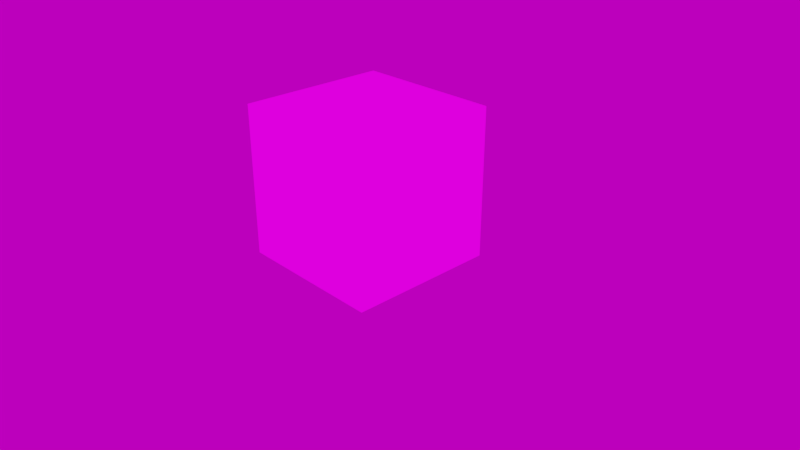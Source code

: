 # Source: gltf-materials.blend  (saved by Blender 4.1.24; exported with 4.5.12 LTS)
import bpy
from mathutils import Matrix  # noqa: F401  (used for matrix-valued properties, if any)

bpy.ops.wm.read_factory_settings(use_empty=True)
scene = bpy.context.scene
scene.name = 'Scene'

# ---- collections
col_collection_1 = bpy.data.collections.new('Collection 1'); scene.collection.children.link(col_collection_1)

# ---- images (referenced by path relative to the original .blend; pixels are not part of the script)
import os
ASSET_DIR = os.environ.get("B2B_ASSET_DIR", "")  # directory of the original .blend (textures are referenced by path, not embedded)
HERE = os.path.dirname(os.path.abspath(__file__))  # packed textures are extracted next to this script under _unpacked/

def load_image(name, relpath, width, height, colorspace="sRGB"):
    """Load a texture the original file referenced (path relative to the .blend, or extracted next to this script)."""
    p = next((c for c in (os.path.join(HERE, relpath), os.path.join(ASSET_DIR, relpath)) if relpath and os.path.exists(c)), "")
    if p:
        img = bpy.data.images.load(p, check_existing=True)
        img.name = name
    else:  # same state as the original file: an image datablock whose file is absent (Cycles renders it pink)
        img = bpy.data.images.new(name, width, height)
        img.source = "FILE"
        img.filepath = "//" + (relpath or name)
    img.colorspace_settings.name = colorspace
    return img
img_texture_atlas_bumperz_png = load_image('texture-atlas-bumperz.png', 'tex/texture-atlas-bumperz.png', 1024, 1024, 'sRGB')
img_air_museum_playground_4k_exr = load_image('air_museum_playground_4k.exr', 'tex/air_museum_playground_4k.exr', 1024, 1024, 'Linear Rec.709')

# ---- materials (node trees are filled in below, after node groups)
mat_texture_atlas_01_emissive = bpy.data.materials.new('texture.atlas.01_emissive')
mat_texture_atlas_01_emissive.use_backface_culling = True
mat_texture_atlas_01_emissive.refraction_depth = 0.1
mat_texture_atlas_01_emissive.diffuse_color = (0.5785, 0.7771, 0.8, 1.0)
mat_texture_atlas_01_emissive.roughness = 0.0
mat_texture_atlas_01_emissive.line_color = (0.0, 0.0, 0.0, 1.0)

# ---- node groups
ng_gltf_settings = bpy.data.node_groups.new('glTF Settings', 'ShaderNodeTree')
_s = ng_gltf_settings.interface.new_socket(name='Occlusion ', in_out='INPUT', socket_type='NodeSocketFloat')
_N = ng_gltf_settings.nodes; _L = ng_gltf_settings.links
n0 = _N.new('NodeGroupOutput'); n0.name = 'Group Output'; n0.location = (60, -20)
n1 = _N.new('NodeGroupInput'); n1.name = 'Group Input'; n1.location = (-180, -20)
n0.is_active_output = True

# ---- material node trees
mat_texture_atlas_01_emissive.use_nodes = True; mat_texture_atlas_01_emissive.node_tree.nodes.clear()
_N = mat_texture_atlas_01_emissive.node_tree.nodes; _L = mat_texture_atlas_01_emissive.node_tree.links
n0 = _N.new('NodeFrame'); n0.name = 'Frame.002'; n0.location = (-1260, 400)
n0.label = '_BaseColor'
n0.width = 1168
n0.label_size = 24
n1 = _N.new('ShaderNodeBsdfPrincipled'); n1.name = 'Principled BSDF'; n1.location = (80, 180)
n1.width = 201
n1.subsurface_method = 'BURLEY'
n1.inputs[3].default_value = 1.45
n1.inputs[9].default_value = (1.0, 1.0, 1.0)
n1.inputs[27].default_value = (0.0, 0.0, 0.0, 1.0)
n1.inputs[28].default_value = 1.0
n2 = _N.new('ShaderNodeGroup'); n2.name = 'Group'; n2.location = (80, 280)
n2.width = 201
n2.node_tree = ng_gltf_settings
n2.inputs[0].default_value = 0.0
n3 = _N.new('ShaderNodeMapping'); n3.name = 'Mapping.002'; n3.location = (230, -53)
n3.width = 240
n4 = _N.new('ShaderNodeTexImage'); n4.name = 'Image Texture.004'; n4.location = (570, -173)
n4.label = 'BaseColor'
n4.width = 330
n4.image = img_texture_atlas_bumperz_png
n5 = _N.new('NodeReroute'); n5.name = 'Reroute.001'; n5.location = (1130, -53)
n5.width = 16
n6 = _N.new('ShaderNodeOutputMaterial'); n6.name = 'Material Output.001'; n6.location = (580, 360)
n6.target = 'CYCLES'
n7 = _N.new('ShaderNodeEmission'); n7.name = 'Emission'; n7.location = (80, 400)
n7.width = 200
n8 = _N.new('ShaderNodeAddShader'); n8.name = 'Add Shader'; n8.location = (380, 340)
n9 = _N.new('ShaderNodeUVMap'); n9.name = 'UV Map'; n9.location = (30, -53)
n10 = _N.new('NodeReroute'); n10.name = 'Reroute.006'; n10.location = (-120, 120)
n10.width = 16
n11 = _N.new('ShaderNodeOutputMaterial'); n11.name = 'Material Output'; n11.location = (0, 0)
n11.target = 'EEVEE'
n12 = _N.new('ShaderNodeMixShader'); n12.name = 'Mix Shader'; n12.location = (0, 0)
n12.label = 'Disable Shadow'
n12.hide = True
n13 = _N.new('ShaderNodeLightPath'); n13.name = 'Light Path'; n13.location = (0, 0)
n13.hide = True
n14 = _N.new('ShaderNodeBsdfTransparent'); n14.name = 'Transparent BSDF'; n14.location = (0, 0)
n14.hide = True
n3.parent = n0
n4.parent = n0
n5.parent = n0
n9.parent = n0
_L.new(n9.outputs[0], n3.inputs[0])
_L.new(n3.outputs[0], n4.inputs[0])
_L.new(n7.outputs[0], n8.inputs[0])
_L.new(n8.outputs[0], n6.inputs[0])
_L.new(n1.outputs[0], n8.inputs[1])
_L.new(n10.outputs[0], n1.inputs[0])
_L.new(n4.outputs[0], n10.inputs[0])
_L.new(n10.outputs[0], n7.inputs[0])
_L.new(n4.outputs[1], n1.inputs[4])
_L.new(n8.outputs[0], n12.inputs[1])
_L.new(n12.outputs[0], n11.inputs[0])
_L.new(n13.outputs[1], n12.inputs[0])
_L.new(n14.outputs[0], n12.inputs[2])
n6.is_active_output = True

# ---- world
world_world = bpy.data.worlds.new('World'); scene.world = world_world
world_world.use_nodes = True; world_world.node_tree.nodes.clear()
_N = world_world.node_tree.nodes; _L = world_world.node_tree.links
n0 = _N.new('ShaderNodeMath'); n0.name = 'Math'; n0.location = (-166, 272)
n0.operation = 'MULTIPLY'
n0.inputs[2].default_value = 0.0
n1 = _N.new('ShaderNodeMath'); n1.name = 'Math.001'; n1.location = (27, 275)
n1.inputs[2].default_value = 0.0
n2 = _N.new('ShaderNodeBackground'); n2.name = 'Background'; n2.location = (291, 365)
n3 = _N.new('ShaderNodeOutputWorld'); n3.name = 'World Output'; n3.location = (476, 366)
n4 = _N.new('NodeReroute'); n4.name = 'Reroute'; n4.location = (-260, 300)
n4.width = 16
n5 = _N.new('ShaderNodeTexEnvironment'); n5.name = 'Environment Texture'; n5.location = (-620, 340)
n5.width = 280
n5.image = img_air_museum_playground_4k_exr
n6 = _N.new('ShaderNodeMapping'); n6.name = 'Mapping'; n6.location = (-940, 340)
n6.width = 240
n7 = _N.new('ShaderNodeTexCoord'); n7.name = 'Texture Coordinate'; n7.location = (-1160, 340)
n8 = _N.new('ShaderNodeRGB'); n8.name = 'RGB'; n8.location = (-620, 560)
n8.outputs[0].default_value = (0.6038, 0.6038, 0.6038, 1.0)
_L.new(n2.outputs[0], n3.inputs[0])
_L.new(n0.outputs[0], n1.inputs[0])
_L.new(n4.outputs[0], n2.inputs[0])
_L.new(n4.outputs[0], n0.inputs[0])
_L.new(n1.outputs[0], n2.inputs[1])
_L.new(n5.outputs[0], n4.inputs[0])
_L.new(n6.outputs[0], n5.inputs[0])
_L.new(n7.outputs[0], n6.inputs[0])
n3.is_active_output = True
world_world.color = (0.05088, 0.05088, 0.05088)
world_world.use_sun_shadow = False
world_world.sun_shadow_jitter_overblur = 0.0
world_world.cycles.sample_map_resolution = 2048

# ---- cameras
cam_camera = bpy.data.cameras.new('Camera')
cam_camera.clip_end = 100.0
cam_camera.lens = 35.0
cam_camera.sensor_width = 32.0
cam_camera.sensor_height = 18.0
cam_camera.ortho_scale = 7.314
cam_camera.dof.focus_distance = 0.0

# ---- meshes
me_cube = bpy.data.meshes.new('Cube')
me_cube.from_pydata([(-1.0, -1.0, -1.0), (-1.0, -1.0, 1.0), (-1.0, 1.0, -1.0), (-1.0, 1.0, 1.0), (1.0, -1.0, -1.0), (1.0, -1.0, 1.0), (1.0, 1.0, -1.0), (1.0, 1.0, 1.0)], [], [(0, 1, 3, 2), (2, 3, 7, 6), (6, 7, 5, 4), (4, 5, 1, 0), (2, 6, 4, 0), (7, 3, 1, 5)])
_uv = me_cube.uv_layers.new(name='UVMap')
_uv.uv.foreach_set('vector', [0.0, 0.0, 1.0, 0.0, 1.0, 1.0, 0.0, 1.0, 0.0, 0.0, 1.0, 0.0, 1.0, 1.0, 0.0, 1.0, 0.0, 0.0, 1.0, 0.0, 1.0, 1.0, 0.0, 1.0, 0.0, 0.0, 1.0, 0.0, 1.0, 1.0, 0.0, 1.0, 0.0, 0.0, 1.0, 0.0, 1.0, 1.0, 0.0, 1.0, 0.0, 0.0, 1.0, 0.0, 1.0, 1.0, 0.0, 1.0])
me_cube.materials.append(mat_texture_atlas_01_emissive)
me_cube.use_remesh_preserve_volume = False
me_cube.use_remesh_preserve_attributes = False
me_cube.use_mirror_vertex_groups = False
me_cube.update()

# ---- objects
ob_cube = bpy.data.objects.new('Cube', me_cube)
ob_camera = bpy.data.objects.new('Camera', cam_camera)

# ---- transforms, parenting, visibility, modifiers, constraints
ob_cube.location = (0.0, 0.0, 1.0)
ob_cube.visible_shadow = False
ob_cube.lineart.crease_threshold = 0.0
ob_camera.location = (7.481, -6.508, 5.344)
ob_camera.rotation_euler = (1.109, 0.0, 0.8149)
ob_camera.lock_rotations_4d = False
ob_camera.empty_display_type = 'ARROWS'
ob_camera.color = (0.0, 0.0, 0.0, 0.0)
ob_camera.display_type = 'WIRE'
ob_camera.lineart.crease_threshold = 0.0

# ---- collection membership
col_collection_1.objects.link(ob_cube)
col_collection_1.objects.link(ob_camera)

# ---- scene / render settings (as saved in the file)
scene.camera = ob_camera
scene.frame_start = 1; scene.frame_end = 300; scene.frame_set(2)
scene.render.engine = 'BLENDER_EEVEE_NEXT'
scene.render.fps = 60
scene.render.dither_intensity = 0.0
scene.cycles.feature_set = 'EXPERIMENTAL'
scene.cycles.use_denoising = False
scene.cycles.sampling_pattern = 'TABULATED_SOBOL'
scene.cycles.use_light_tree = False
scene.cycles.bake_type = 'ENVIRONMENT'
scene.eevee.use_volumetric_shadows = True
scene.eevee.use_gtao = True
scene.eevee.ray_tracing_options.trace_max_roughness = 0.0
scene.eevee.use_raytracing = True
scene.view_settings.look = 'Medium High Contrast'
scene.view_settings.view_transform = 'Filmic'
bpy.context.view_layer.update()
